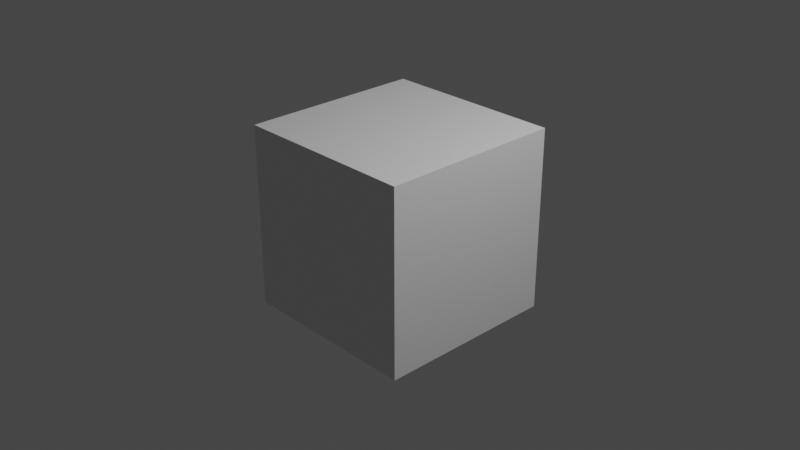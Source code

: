 # Source: v_grenadelauncher_demo-auto_fire.blend  (saved by Blender 2.92.15; exported with 4.5.12 LTS)
import bpy
from mathutils import Matrix  # noqa: F401  (used for matrix-valued properties, if any)

bpy.ops.wm.read_factory_settings(use_empty=True)
scene = bpy.context.scene
scene.name = 'auto_fire'

# ---- collections
col_collection = bpy.data.collections.new('Collection'); scene.collection.children.link(col_collection)
col_v_grenadelauncher_demo = bpy.data.collections.new('v_grenadelauncher_demo'); scene.collection.children.link(col_v_grenadelauncher_demo)

# ---- materials (node trees are filled in below, after node groups)
mat_material = bpy.data.materials.new('Material')
mat_material.alpha_threshold = 0.0
mat_material.use_transparent_shadow = False
mat_material.line_color = (0.0, 0.0, 0.0, 1.0)

# ---- material node trees
mat_material.use_nodes = True; mat_material.node_tree.nodes.clear()
_N = mat_material.node_tree.nodes; _L = mat_material.node_tree.links
n0 = _N.new('ShaderNodeOutputMaterial'); n0.name = 'Material Output'; n0.location = (300, 300)
n1 = _N.new('ShaderNodeBsdfPrincipled'); n1.name = 'Principled BSDF'; n1.location = (10, 300)
n1.distribution = 'GGX'
n1.subsurface_method = 'BURLEY'
n1.inputs[2].default_value = 0.4
n1.inputs[3].default_value = 1.45
n1.inputs[27].default_value = (0.0, 0.0, 0.0, 1.0)
n1.inputs[28].default_value = 1.0
_L.new(n1.outputs[0], n0.inputs[0])
n0.is_active_output = True

# ---- world
world_world = bpy.data.worlds.new('World'); scene.world = world_world
world_world.use_nodes = True; world_world.node_tree.nodes.clear()
_N = world_world.node_tree.nodes; _L = world_world.node_tree.links
n0 = _N.new('ShaderNodeOutputWorld'); n0.name = 'World Output'; n0.location = (300, 300)
n1 = _N.new('ShaderNodeBackground'); n1.name = 'Background'; n1.location = (10, 300)
n1.inputs[0].default_value = (0.05088, 0.05088, 0.05088, 1.0)
_L.new(n1.outputs[0], n0.inputs[0])
n0.is_active_output = True
world_world.color = (0.05088, 0.05088, 0.05088)
world_world.use_sun_shadow = False
world_world.sun_shadow_jitter_overblur = 0.0

# ---- cameras
cam_camera = bpy.data.cameras.new('Camera')
cam_camera.clip_end = 100.0
cam_camera.ortho_scale = 7.314

# ---- lights
light_light = bpy.data.lights.new('Light', 'POINT')
light_light.transmission_factor = 0.0
light_light.energy = 1000.0
light_light.shadow_soft_size = 0.1
light_light.shadow_maximum_resolution = 0.006
light_light.use_absolute_resolution = True

# ---- meshes
me_cube = bpy.data.meshes.new('Cube')
me_cube.from_pydata([(1.0, 1.0, 1.0), (1.0, 1.0, -1.0), (1.0, -1.0, 1.0), (1.0, -1.0, -1.0), (-1.0, 1.0, 1.0), (-1.0, 1.0, -1.0), (-1.0, -1.0, 1.0), (-1.0, -1.0, -1.0)], [], [(0, 4, 6, 2), (3, 2, 6, 7), (7, 6, 4, 5), (5, 1, 3, 7), (1, 0, 2, 3), (5, 4, 0, 1)])
_uv = me_cube.uv_layers.new(name='UVMap')
_uv.uv.foreach_set('vector', [0.625, 0.5, 0.875, 0.5, 0.875, 0.75, 0.625, 0.75, 0.375, 0.75, 0.625, 0.75, 0.625, 1.0, 0.375, 1.0, 0.375, 0.0, 0.625, 0.0, 0.625, 0.25, 0.375, 0.25, 0.125, 0.5, 0.375, 0.5, 0.375, 0.75, 0.125, 0.75, 0.375, 0.5, 0.625, 0.5, 0.625, 0.75, 0.375, 0.75, 0.375, 0.25, 0.625, 0.25, 0.625, 0.5, 0.375, 0.5])
me_cube.materials.append(mat_material)
me_cube.use_remesh_preserve_volume = False
me_cube.use_remesh_preserve_attributes = False
me_cube.use_mirror_vertex_groups = False
me_cube.update()
arm_v_grenadelauncher_demo_qc_skeleton = bpy.data.armatures.new('v_grenadelauncher_demo.qc_skeleton')  # bones are not reproduced

# ---- objects
ob_v_grenadelauncher_demo_qc_skeleton_proxy = bpy.data.objects.new('v_grenadelauncher_demo.qc_skeleton_proxy', arm_v_grenadelauncher_demo_qc_skeleton)
ob_cube = bpy.data.objects.new('Cube', me_cube)
ob_light = bpy.data.objects.new('Light', light_light)
ob_camera = bpy.data.objects.new('Camera', cam_camera)

# ---- transforms, parenting, visibility, modifiers, constraints
ob_v_grenadelauncher_demo_qc_skeleton_proxy.location = (0.0, 0.0, 0.0)
ob_v_grenadelauncher_demo_qc_skeleton_proxy.empty_image_offset = (-0.5, -0.5)
ob_v_grenadelauncher_demo_qc_skeleton_proxy.lineart.crease_threshold = 0.0
ob_cube.location = (0.0, 0.0, 0.0)
ob_cube.lock_rotations_4d = False
ob_cube.empty_display_type = 'ARROWS'
ob_cube.lineart.crease_threshold = 0.0
ob_light.location = (4.076, 1.005, 5.904)
ob_light.rotation_euler = (0.6503, 0.05522, 1.866)
ob_light.lock_rotations_4d = False
ob_light.empty_display_type = 'ARROWS'
ob_light.color = (0.0, 0.0, 0.0, 0.0)
ob_light.lineart.crease_threshold = 0.0
ob_camera.location = (7.359, -6.926, 4.958)
ob_camera.rotation_euler = (1.109, 0.0, 0.8149)
ob_camera.lock_rotations_4d = False
ob_camera.empty_display_type = 'ARROWS'
ob_camera.color = (0.0, 0.0, 0.0, 0.0)
ob_camera.display_type = 'WIRE'
ob_camera.lineart.crease_threshold = 0.0

# ---- collection membership
scene.collection.objects.link(ob_v_grenadelauncher_demo_qc_skeleton_proxy)
col_collection.objects.link(ob_cube)
col_collection.objects.link(ob_light)
col_collection.objects.link(ob_camera)

# ---- scene / render settings (as saved in the file)
scene.camera = ob_camera
scene.frame_start = 0; scene.frame_end = 119; scene.frame_set(0)
scene.render.engine = 'BLENDER_EEVEE_NEXT'
scene.cycles.use_denoising = False
scene.cycles.samples = 128
scene.cycles.sampling_pattern = 'TABULATED_SOBOL'
scene.cycles.use_adaptive_sampling = False
scene.cycles.use_light_tree = False
scene.view_settings.view_transform = 'Filmic'
bpy.context.view_layer.update()

